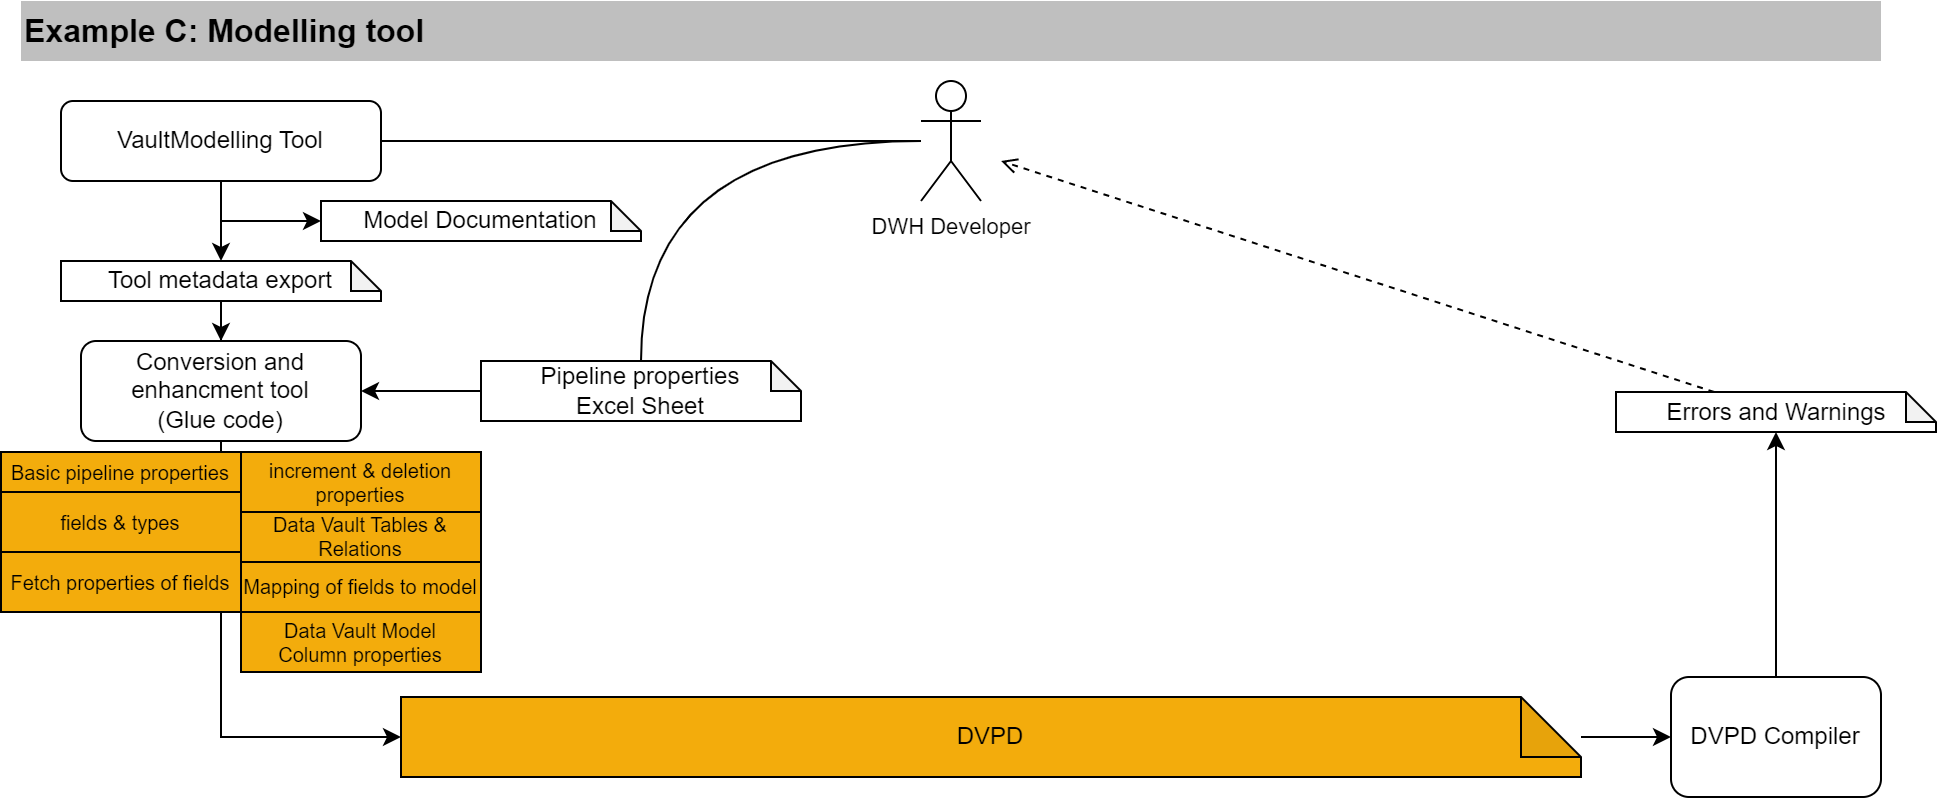

The diagram above was exported from draw.io. Its source (the exported page's mxGraphModel, read from the mxfile embedded in the PNG):
<mxGraphModel dx="1356" dy="868" grid="1" gridSize="10" guides="1" tooltips="1" connect="1" arrows="1" fold="1" page="1" pageScale="1" pageWidth="1169" pageHeight="1654" math="0" shadow="0">
  <root>
    <mxCell id="0" />
    <mxCell id="1" parent="0" />
    <mxCell id="SHAmAD_ecb-zwq3bcNpp-32" value="Example C: Modelling tool" style="rounded=0;whiteSpace=wrap;html=1;strokeColor=none;fillColor=#BFBFBF;fontStyle=1;align=left;fontSize=16;" parent="1" vertex="1">
      <mxGeometry x="50" y="40" width="930" height="30" as="geometry" />
    </mxCell>
    <mxCell id="SHAmAD_ecb-zwq3bcNpp-67" style="edgeStyle=orthogonalEdgeStyle;shape=connector;rounded=0;orthogonalLoop=1;jettySize=auto;html=1;labelBackgroundColor=default;strokeColor=default;fontFamily=Helvetica;fontSize=11;fontColor=default;endArrow=classic;" parent="1" source="SHAmAD_ecb-zwq3bcNpp-35" target="SHAmAD_ecb-zwq3bcNpp-65" edge="1">
      <mxGeometry relative="1" as="geometry" />
    </mxCell>
    <mxCell id="SHAmAD_ecb-zwq3bcNpp-81" style="edgeStyle=orthogonalEdgeStyle;shape=connector;rounded=0;orthogonalLoop=1;jettySize=auto;html=1;entryX=0;entryY=0.5;entryDx=0;entryDy=0;entryPerimeter=0;labelBackgroundColor=default;strokeColor=default;fontFamily=Helvetica;fontSize=11;fontColor=default;endArrow=classic;" parent="1" source="SHAmAD_ecb-zwq3bcNpp-35" target="SHAmAD_ecb-zwq3bcNpp-79" edge="1">
      <mxGeometry relative="1" as="geometry" />
    </mxCell>
    <mxCell id="SHAmAD_ecb-zwq3bcNpp-35" value="VaultModelling Tool" style="rounded=1;whiteSpace=wrap;html=1;" parent="1" vertex="1">
      <mxGeometry x="70" y="90" width="160" height="40" as="geometry" />
    </mxCell>
    <mxCell id="SHAmAD_ecb-zwq3bcNpp-39" style="edgeStyle=orthogonalEdgeStyle;shape=connector;rounded=0;orthogonalLoop=1;jettySize=auto;html=1;labelBackgroundColor=default;strokeColor=default;fontFamily=Helvetica;fontSize=11;fontColor=default;endArrow=classic;" parent="1" source="SHAmAD_ecb-zwq3bcNpp-41" target="SHAmAD_ecb-zwq3bcNpp-52" edge="1">
      <mxGeometry relative="1" as="geometry" />
    </mxCell>
    <mxCell id="SHAmAD_ecb-zwq3bcNpp-41" value="DVPD" style="shape=note;whiteSpace=wrap;html=1;backgroundOutline=1;darkOpacity=0.05;fillColor=#F3AC0C;gradientColor=none;" parent="1" vertex="1">
      <mxGeometry x="240" y="388" width="590" height="40" as="geometry" />
    </mxCell>
    <mxCell id="SHAmAD_ecb-zwq3bcNpp-72" style="edgeStyle=orthogonalEdgeStyle;shape=connector;rounded=0;orthogonalLoop=1;jettySize=auto;html=1;entryX=0;entryY=0.5;entryDx=0;entryDy=0;entryPerimeter=0;labelBackgroundColor=default;strokeColor=default;fontFamily=Helvetica;fontSize=11;fontColor=default;endArrow=classic;" parent="1" source="SHAmAD_ecb-zwq3bcNpp-43" target="SHAmAD_ecb-zwq3bcNpp-41" edge="1">
      <mxGeometry relative="1" as="geometry">
        <Array as="points">
          <mxPoint x="150" y="408" />
        </Array>
      </mxGeometry>
    </mxCell>
    <mxCell id="SHAmAD_ecb-zwq3bcNpp-43" value="Conversion and enhancment tool &lt;br&gt;(Glue code)" style="rounded=1;whiteSpace=wrap;html=1;" parent="1" vertex="1">
      <mxGeometry x="80" y="210" width="140" height="50" as="geometry" />
    </mxCell>
    <mxCell id="SHAmAD_ecb-zwq3bcNpp-70" style="edgeStyle=orthogonalEdgeStyle;shape=connector;rounded=0;orthogonalLoop=1;jettySize=auto;html=1;entryX=1;entryY=0.5;entryDx=0;entryDy=0;labelBackgroundColor=default;strokeColor=default;fontFamily=Helvetica;fontSize=11;fontColor=default;endArrow=classic;" parent="1" source="SHAmAD_ecb-zwq3bcNpp-45" target="SHAmAD_ecb-zwq3bcNpp-43" edge="1">
      <mxGeometry relative="1" as="geometry" />
    </mxCell>
    <mxCell id="SHAmAD_ecb-zwq3bcNpp-45" value="Pipeline properties&lt;br&gt;Excel Sheet" style="shape=note;whiteSpace=wrap;html=1;backgroundOutline=1;darkOpacity=0.05;size=15;" parent="1" vertex="1">
      <mxGeometry x="280" y="220" width="160" height="30" as="geometry" />
    </mxCell>
    <mxCell id="SHAmAD_ecb-zwq3bcNpp-46" value="increment &amp;amp; deletion properties" style="rounded=0;whiteSpace=wrap;html=1;fillColor=#F3AC0C;gradientColor=none;fontSize=10;" parent="1" vertex="1">
      <mxGeometry x="160" y="265.5" width="120" height="30" as="geometry" />
    </mxCell>
    <mxCell id="SHAmAD_ecb-zwq3bcNpp-47" value="fields &amp;amp; types" style="rounded=0;whiteSpace=wrap;html=1;fillColor=#F3AC0C;gradientColor=none;fontSize=10;" parent="1" vertex="1">
      <mxGeometry x="40" y="285.5" width="120" height="30" as="geometry" />
    </mxCell>
    <mxCell id="SHAmAD_ecb-zwq3bcNpp-48" value="Mapping of fields to model" style="rounded=0;whiteSpace=wrap;html=1;fillColor=#F3AC0C;gradientColor=none;fontSize=10;" parent="1" vertex="1">
      <mxGeometry x="160" y="320.5" width="120" height="25" as="geometry" />
    </mxCell>
    <mxCell id="SHAmAD_ecb-zwq3bcNpp-49" value="Data Vault&amp;nbsp;Tables &amp;amp; Relations" style="rounded=0;whiteSpace=wrap;html=1;fillColor=#F3AC0C;gradientColor=none;fontSize=10;" parent="1" vertex="1">
      <mxGeometry x="160" y="295.5" width="120" height="25" as="geometry" />
    </mxCell>
    <mxCell id="SHAmAD_ecb-zwq3bcNpp-50" value="Fetch properties of fields" style="rounded=0;whiteSpace=wrap;html=1;fillColor=#F3AC0C;gradientColor=none;fontSize=10;" parent="1" vertex="1">
      <mxGeometry x="40" y="315.5" width="120" height="30" as="geometry" />
    </mxCell>
    <mxCell id="SHAmAD_ecb-zwq3bcNpp-51" style="edgeStyle=orthogonalEdgeStyle;shape=connector;rounded=0;orthogonalLoop=1;jettySize=auto;html=1;entryX=0.5;entryY=1;entryDx=0;entryDy=0;entryPerimeter=0;labelBackgroundColor=default;strokeColor=default;fontFamily=Helvetica;fontSize=11;fontColor=default;endArrow=classic;" parent="1" source="SHAmAD_ecb-zwq3bcNpp-52" target="SHAmAD_ecb-zwq3bcNpp-54" edge="1">
      <mxGeometry relative="1" as="geometry" />
    </mxCell>
    <mxCell id="SHAmAD_ecb-zwq3bcNpp-52" value="DVPD Compiler" style="rounded=1;whiteSpace=wrap;html=1;" parent="1" vertex="1">
      <mxGeometry x="875" y="378" width="105" height="60" as="geometry" />
    </mxCell>
    <mxCell id="SHAmAD_ecb-zwq3bcNpp-53" style="shape=connector;rounded=0;orthogonalLoop=1;jettySize=auto;html=1;labelBackgroundColor=default;strokeColor=default;fontFamily=Helvetica;fontSize=11;fontColor=default;endArrow=open;dashed=1;endFill=0;" parent="1" source="SHAmAD_ecb-zwq3bcNpp-54" edge="1">
      <mxGeometry relative="1" as="geometry">
        <mxPoint x="540" y="120" as="targetPoint" />
      </mxGeometry>
    </mxCell>
    <mxCell id="SHAmAD_ecb-zwq3bcNpp-54" value="Errors and Warnings" style="shape=note;whiteSpace=wrap;html=1;backgroundOutline=1;darkOpacity=0.05;size=15;" parent="1" vertex="1">
      <mxGeometry x="847.5" y="235.5" width="160" height="20" as="geometry" />
    </mxCell>
    <mxCell id="SHAmAD_ecb-zwq3bcNpp-73" style="edgeStyle=orthogonalEdgeStyle;shape=connector;curved=1;rounded=1;orthogonalLoop=1;jettySize=auto;html=1;entryX=0.5;entryY=0;entryDx=0;entryDy=0;entryPerimeter=0;labelBackgroundColor=default;strokeColor=default;fontFamily=Helvetica;fontSize=11;fontColor=default;endArrow=none;endFill=0;" parent="1" source="SHAmAD_ecb-zwq3bcNpp-58" target="SHAmAD_ecb-zwq3bcNpp-45" edge="1">
      <mxGeometry relative="1" as="geometry" />
    </mxCell>
    <mxCell id="SHAmAD_ecb-zwq3bcNpp-74" style="edgeStyle=orthogonalEdgeStyle;shape=connector;curved=1;rounded=1;orthogonalLoop=1;jettySize=auto;html=1;entryX=1;entryY=0.5;entryDx=0;entryDy=0;labelBackgroundColor=default;strokeColor=default;fontFamily=Helvetica;fontSize=11;fontColor=default;endArrow=none;endFill=0;" parent="1" source="SHAmAD_ecb-zwq3bcNpp-58" target="SHAmAD_ecb-zwq3bcNpp-35" edge="1">
      <mxGeometry relative="1" as="geometry" />
    </mxCell>
    <mxCell id="SHAmAD_ecb-zwq3bcNpp-58" value="DWH Developer" style="shape=umlActor;verticalLabelPosition=bottom;verticalAlign=top;html=1;outlineConnect=0;fontFamily=Helvetica;fontSize=11;fontColor=default;" parent="1" vertex="1">
      <mxGeometry x="500" y="80" width="30" height="60" as="geometry" />
    </mxCell>
    <mxCell id="SHAmAD_ecb-zwq3bcNpp-71" style="edgeStyle=orthogonalEdgeStyle;shape=connector;rounded=0;orthogonalLoop=1;jettySize=auto;html=1;labelBackgroundColor=default;strokeColor=default;fontFamily=Helvetica;fontSize=11;fontColor=default;endArrow=classic;" parent="1" source="SHAmAD_ecb-zwq3bcNpp-65" target="SHAmAD_ecb-zwq3bcNpp-43" edge="1">
      <mxGeometry relative="1" as="geometry" />
    </mxCell>
    <mxCell id="SHAmAD_ecb-zwq3bcNpp-65" value="Tool metadata export" style="shape=note;whiteSpace=wrap;html=1;backgroundOutline=1;darkOpacity=0.05;size=15;" parent="1" vertex="1">
      <mxGeometry x="70" y="170" width="160" height="20" as="geometry" />
    </mxCell>
    <mxCell id="SHAmAD_ecb-zwq3bcNpp-37" value="Basic pipeline properties" style="rounded=0;whiteSpace=wrap;html=1;fillColor=#F3AC0C;gradientColor=none;fontSize=10;" parent="1" vertex="1">
      <mxGeometry x="40" y="265.5" width="120" height="20" as="geometry" />
    </mxCell>
    <mxCell id="SHAmAD_ecb-zwq3bcNpp-79" value="Model Documentation" style="shape=note;whiteSpace=wrap;html=1;backgroundOutline=1;darkOpacity=0.05;size=15;" parent="1" vertex="1">
      <mxGeometry x="200" y="140" width="160" height="20" as="geometry" />
    </mxCell>
    <mxCell id="SHAmAD_ecb-zwq3bcNpp-84" value="Data Vault Model&lt;br style=&quot;font-size: 10px;&quot;&gt;Column properties" style="rounded=0;whiteSpace=wrap;html=1;fillColor=#F3AC0C;gradientColor=none;fontSize=10;" parent="1" vertex="1">
      <mxGeometry x="160" y="345.5" width="120" height="30" as="geometry" />
    </mxCell>
  </root>
</mxGraphModel>